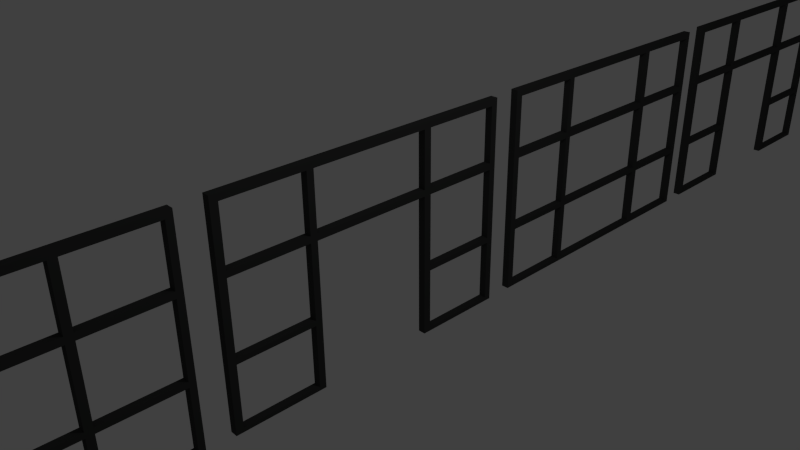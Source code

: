 # Source: glass_wall_h20_1.blend  (saved by Blender 2.76.0; exported with 4.5.12 LTS)
import bpy
from mathutils import Matrix  # noqa: F401  (used for matrix-valued properties, if any)

bpy.ops.wm.read_factory_settings(use_empty=True)
scene = bpy.context.scene
scene.name = 'Scene'

# ---- collections
col_collection_1 = bpy.data.collections.new('Collection 1'); scene.collection.children.link(col_collection_1)

# ---- materials (node trees are filled in below, after node groups)
mat_floor_lino_grey_dark = bpy.data.materials.new('floor_lino_grey_dark')
mat_floor_lino_grey_dark.alpha_threshold = 0.0
mat_floor_lino_grey_dark.use_transparent_shadow = False
mat_floor_lino_grey_dark.diffuse_color = (0.04861, 0.04955, 0.04885, 1.0)
mat_floor_lino_grey_dark.roughness = 0.5
mat_floor_lino_grey_dark.specular_intensity = 0.09116
mat_floor_lino_grey_dark.line_color = (0.0, 0.0, 0.0, 1.0)

# ---- material node trees

# ---- world
world_world = bpy.data.worlds.new('World'); scene.world = world_world
world_world.color = (0.05088, 0.05088, 0.05088)
world_world.use_sun_shadow = False
world_world.sun_shadow_jitter_overblur = 0.0
world_world.cycles.sampling_method = 'MANUAL'
world_world.cycles.sample_map_resolution = 256

# ---- cameras
cam_camera = bpy.data.cameras.new('Camera')
cam_camera.clip_end = 100.0
cam_camera.lens = 35.0
cam_camera.sensor_width = 32.0
cam_camera.sensor_height = 18.0
cam_camera.ortho_scale = 7.314
cam_camera.dof.focus_distance = 0.0
cam_camera.dof.aperture_fstop = 128.0

# ---- lights
light_lamp = bpy.data.lights.new('Lamp', 'POINT')
light_lamp.transmission_factor = 0.0
light_lamp.cutoff_distance = 30.0
light_lamp.energy = 100.0
light_lamp.shadow_buffer_clip_start = 1.001
light_lamp.shadow_soft_size = 0.1
light_lamp.shadow_maximum_resolution = 0.006
light_lamp.use_absolute_resolution = True
light_lamp.cycles.use_multiple_importance_sampling = False

# ---- meshes
me_cube_018 = bpy.data.meshes.new('Cube.018')
me_cube_018.from_pydata([(-0.05668, 7.77, -1.593), (0.05517, 7.77, -1.593), (0.05517, 7.658, -1.593), (-0.05668, 7.658, -1.593), (-0.05668, 7.77, -1.533), (0.05517, 7.77, -1.533), (0.05517, 7.658, -1.533), (-0.05668, 7.658, -1.533), (-0.05668, 7.77, -0.607), (-0.05668, 7.658, -0.607), (0.05517, 7.658, -0.607), (0.05517, 7.77, -0.607), (-0.05668, 7.77, -0.5272), (0.05517, 7.77, -0.5272), (0.05517, 7.658, -0.5272), (-0.05668, 7.658, -0.5272), (-0.05668, 7.77, 0.5489), (-0.05668, 7.658, 0.5489), (0.05517, 7.658, 0.5489), (0.05517, 7.77, 0.5489), (-0.05668, 7.77, 0.6433), (0.05517, 7.77, 0.6433), (0.05517, 7.658, 0.6433), (-0.05668, 7.658, 0.6433), (-0.05668, 7.658, 1.484), (-0.05668, 7.77, 1.484), (0.05517, 7.658, 1.484), (0.05517, 7.77, 1.484), (0.05517, 7.77, 1.584), (-0.05668, 7.77, 1.584), (0.05517, 7.658, 1.584), (-0.05668, 7.658, 1.584), (0.05517, 8.943, 1.484), (0.05517, 8.943, 1.584), (-0.05668, 8.943, 1.584), (-0.05668, 8.943, 1.484), (0.05517, 8.943, 0.5489), (0.05517, 8.943, 0.6434), (-0.05668, 8.943, 0.6434), (-0.05668, 8.943, 0.5489), (0.05517, 8.943, -0.607), (0.05517, 8.943, -0.5272), (-0.05668, 8.943, -0.5272), (-0.05668, 8.943, -0.607), (-0.05668, 8.943, -1.593), (-0.05668, 8.943, -1.533), (0.05517, 8.943, -1.593), (0.05517, 8.943, -1.533), (-0.05668, 9.044, -1.593), (0.05517, 9.044, -1.593), (-0.05668, 9.044, -1.533), (0.05517, 9.044, -1.533), (0.05517, 9.044, -0.607), (-0.05668, 9.044, -0.607), (-0.05668, 9.044, -0.5272), (0.05517, 9.044, -0.5272), (0.05517, 9.044, 0.5489), (-0.05668, 9.044, 0.5489), (-0.05668, 9.044, 0.6434), (0.05517, 9.044, 0.6434), (0.05517, 9.044, 1.484), (-0.05668, 9.044, 1.484), (-0.05668, 9.044, 1.584), (0.05517, 9.044, 1.584), (-0.05802, 6.02, -1.593), (0.05383, 6.02, -1.593), (0.05383, 5.916, -1.593), (-0.05802, 5.916, -1.593), (-0.05802, 6.02, -1.533), (0.05383, 6.02, -1.533), (0.05383, 5.916, -1.533), (-0.05802, 5.916, -1.533), (-0.05802, 6.02, -0.607), (-0.05803, 5.913, -0.607), (0.05383, 5.913, -0.607), (0.05383, 6.02, -0.607), (-0.05802, 6.02, -0.5272), (0.05383, 6.02, -0.5272), (0.05383, 5.913, -0.5272), (-0.05803, 5.913, -0.5272), (-0.05802, 6.02, 0.5489), (-0.05803, 5.913, 0.5489), (0.05383, 5.913, 0.5489), (0.05383, 6.02, 0.5489), (-0.05802, 6.02, 0.6433), (0.05383, 6.02, 0.6433), (0.05383, 5.913, 0.6433), (-0.05803, 5.913, 0.6433), (-0.05803, 5.913, 1.484), (-0.05802, 6.02, 1.484), (0.05383, 5.913, 1.484), (0.05383, 6.02, 1.484), (0.05383, 6.02, 1.584), (-0.05802, 6.02, 1.584), (0.05383, 5.913, 1.584), (-0.05803, 5.913, 1.584), (0.05383, 7.141, 1.484), (0.05383, 7.141, 1.584), (-0.05802, 7.141, 1.584), (-0.05802, 7.141, 1.484), (0.05383, 7.141, 0.5489), (0.05383, 7.141, 0.6434), (-0.05802, 7.141, 0.6434), (-0.05802, 7.141, 0.5489), (0.05383, 7.141, -0.607), (0.05383, 7.141, -0.5272), (-0.05802, 7.141, -0.5272), (-0.05802, 7.141, -0.607), (-0.05802, 7.141, -1.593), (-0.05802, 7.141, -1.533), (0.05383, 7.141, -1.593), (0.05383, 7.141, -1.533), (-0.05802, 7.237, -1.593), (0.05383, 7.237, -1.593), (-0.05802, 7.237, -1.533), (0.05383, 7.237, -1.533), (0.05383, 7.237, -0.607), (-0.05802, 7.237, -0.6074), (-0.05802, 7.237, -0.5268), (0.05383, 7.237, -0.5272), (0.05383, 7.237, 0.5489), (-0.05802, 7.237, 0.5489), (-0.05802, 7.237, 0.6434), (0.05383, 7.237, 0.6434), (0.05383, 7.237, 1.484), (-0.05802, 7.237, 1.484), (-0.05802, 7.237, 1.584), (0.05383, 7.237, 1.584), (0.05383, 4.006, 1.584), (-0.05802, 4.006, 1.584), (-0.05802, 4.006, 1.484), (0.05383, 4.006, 1.484), (0.05383, 4.006, 0.6434), (-0.05802, 4.006, 0.6434), (-0.05802, 4.006, 0.5489), (0.05383, 4.006, 0.5489), (0.05383, 4.006, -0.5272), (-0.05802, 4.006, -0.5272), (-0.05802, 4.006, -0.607), (0.05383, 4.006, -0.607), (0.05383, 4.006, -1.533), (-0.05802, 4.006, -1.533), (0.05383, 4.006, -1.593), (-0.05802, 4.006, -1.593), (0.05383, 3.91, -1.533), (0.05383, 3.91, -1.593), (-0.05802, 3.91, -1.533), (-0.05802, 3.91, -1.593), (-0.05802, 3.91, -0.607), (-0.05802, 3.91, -0.5272), (0.05383, 3.91, -0.5272), (0.05383, 3.91, -0.607), (-0.05802, 3.91, 0.5489), (-0.05802, 3.91, 0.6434), (0.05383, 3.91, 0.6434), (0.05383, 3.91, 0.5489), (-0.05802, 3.91, 1.484), (-0.05802, 3.91, 1.584), (0.05383, 3.91, 1.584), (0.05383, 3.91, 1.484), (-0.05803, 2.682, 1.584), (0.05383, 2.682, 1.584), (-0.05803, 2.789, 1.584), (0.05383, 2.789, 1.584), (0.05383, 2.789, 1.484), (0.05383, 2.682, 1.484), (-0.05803, 2.789, 1.484), (-0.05803, 2.682, 1.484), (-0.05803, 2.682, 0.6433), (0.05383, 2.682, 0.6433), (0.05383, 2.789, 0.6433), (-0.05803, 2.789, 0.6433), (0.05383, 2.789, 0.5489), (0.05383, 2.682, 0.5489), (-0.05803, 2.682, 0.5489), (-0.05803, 2.789, 0.5489), (-0.05803, 2.682, -0.5272), (0.05383, 2.682, -0.5272), (0.05383, 2.789, -0.5272), (-0.05803, 2.789, -0.5272), (0.05383, 2.789, -0.607), (0.05383, 2.682, -0.607), (-0.05803, 2.682, -0.607), (-0.05803, 2.789, -0.607), (-0.05803, 2.682, -1.533), (0.05383, 2.682, -1.533), (0.05383, 2.789, -1.533), (-0.05803, 2.789, -1.533), (-0.05803, 2.682, -1.593), (0.05383, 2.682, -1.593), (0.05383, 2.789, -1.593), (-0.05803, 2.789, -1.593), (-0.05554, -7.176, -1.593), (0.05631, -7.176, -1.593), (0.05631, -7.283, -1.593), (-0.05554, -7.283, -1.593), (-0.05554, -7.176, -1.533), (0.05631, -7.176, -1.533), (0.05631, -7.283, -1.533), (-0.05554, -7.283, -1.533), (-0.05554, -7.176, -0.607), (-0.05554, -7.283, -0.607), (0.05631, -7.283, -0.607), (0.05631, -7.176, -0.607), (-0.05554, -7.176, -0.5272), (0.05631, -7.176, -0.5272), (0.05631, -7.283, -0.5272), (-0.05554, -7.283, -0.5272), (-0.05554, -7.176, 0.5489), (-0.05554, -7.283, 0.5489), (0.05631, -7.283, 0.5489), (0.05631, -7.176, 0.5489), (-0.05554, -7.176, 0.6433), (0.05631, -7.176, 0.6433), (0.05631, -7.283, 0.6433), (-0.05554, -7.283, 0.6433), (-0.05554, -7.283, 1.484), (-0.05554, -7.176, 1.484), (0.05631, -7.283, 1.484), (0.05631, -7.176, 1.484), (0.05631, -7.176, 1.584), (-0.05554, -7.176, 1.584), (0.05631, -7.283, 1.584), (-0.05554, -7.283, 1.584), (0.05631, -6.056, 1.484), (0.05631, -6.056, 1.584), (-0.05554, -6.056, 1.584), (-0.05554, -6.056, 1.484), (0.05631, -6.056, 0.5489), (0.05631, -6.056, 0.6434), (-0.05554, -6.056, 0.6434), (-0.05554, -6.056, 0.5489), (0.05631, -6.056, -0.607), (0.05631, -6.056, -0.5272), (-0.05554, -6.056, -0.5272), (-0.05554, -6.056, -0.607), (-0.05554, -6.056, -1.593), (-0.05554, -6.056, -1.533), (0.05631, -6.056, -1.593), (0.05631, -6.056, -1.533), (-0.05554, -5.959, -1.593), (0.05631, -5.959, -1.593), (-0.05554, -5.959, -1.533), (0.05631, -5.959, -1.533), (0.05631, -5.959, -0.607), (-0.05554, -5.959, -0.607), (-0.05554, -5.959, -0.5272), (0.05631, -5.959, -0.5272), (0.05631, -5.959, 0.5489), (-0.05554, -5.959, 0.5489), (-0.05554, -5.959, 0.6434), (0.05631, -5.959, 0.6434), (0.05631, -5.959, 1.484), (-0.05554, -5.959, 1.484), (-0.05554, -5.959, 1.584), (0.05631, -5.959, 1.584), (0.05631, -2.728, 1.584), (-0.05554, -2.728, 1.584), (-0.05554, -2.728, 1.484), (0.05631, -2.728, 1.484), (0.05631, -2.728, 0.6434), (-0.05554, -2.728, 0.6434), (-0.05554, -2.728, 0.5489), (0.05631, -2.728, 0.5489), (0.05631, -2.728, -0.5268), (-0.05554, -2.728, -0.5272), (-0.05554, -2.728, -0.607), (0.05631, -2.728, -0.6074), (0.05631, -2.728, -1.533), (-0.05554, -2.728, -1.533), (0.05631, -2.728, -1.593), (-0.05554, -2.728, -1.593), (0.05631, -2.825, -1.533), (0.05631, -2.825, -1.593), (-0.05554, -2.825, -1.533), (-0.05554, -2.825, -1.593), (-0.05554, -2.825, -0.607), (-0.05554, -2.825, -0.5272), (0.05631, -2.825, -0.5272), (0.05631, -2.825, -0.607), (-0.05554, -2.825, 0.5489), (-0.05554, -2.825, 0.6434), (0.05631, -2.825, 0.6434), (0.05631, -2.825, 0.5489), (-0.05554, -2.825, 1.484), (-0.05554, -2.825, 1.584), (0.05631, -2.825, 1.584), (0.05631, -2.825, 1.484), (-0.05554, -4.052, 1.584), (0.05631, -4.052, 1.584), (-0.05554, -3.945, 1.584), (0.05631, -3.945, 1.584), (0.05631, -3.945, 1.484), (0.05631, -4.052, 1.484), (-0.05554, -3.945, 1.484), (-0.05554, -4.052, 1.484), (-0.05554, -4.052, 0.6433), (0.05631, -4.052, 0.6433), (0.05631, -3.945, 0.6433), (-0.05554, -3.945, 0.6433), (0.05631, -3.945, 0.5489), (0.05631, -4.052, 0.5489), (-0.05554, -4.052, 0.5489), (-0.05554, -3.945, 0.5489), (-0.05554, -4.052, -0.5272), (0.05631, -4.052, -0.5272), (0.05631, -3.945, -0.5272), (-0.05554, -3.945, -0.5272), (0.05631, -3.945, -0.607), (0.05631, -4.052, -0.607), (-0.05554, -4.052, -0.607), (-0.05554, -3.945, -0.607), (-0.05554, -4.049, -1.533), (0.05631, -4.049, -1.533), (0.05631, -3.945, -1.533), (-0.05554, -3.945, -1.533), (-0.05554, -4.049, -1.593), (0.05631, -4.049, -1.593), (0.05631, -3.945, -1.593), (-0.05554, -3.945, -1.593), (0.05915, -10.79, 1.584), (-0.05271, -10.79, 1.584), (-0.05271, -10.79, 1.484), (0.05915, -10.79, 1.484), (0.05915, -10.79, 0.6434), (-0.05271, -10.79, 0.6434), (-0.05271, -10.79, 0.5489), (0.05915, -10.79, 0.5489), (0.05915, -10.79, -0.5272), (-0.05271, -10.79, -0.5272), (-0.05271, -10.79, -0.607), (0.05915, -10.79, -0.607), (0.05915, -10.79, -1.533), (-0.05271, -10.79, -1.533), (0.05915, -10.79, -1.593), (-0.05271, -10.79, -1.593), (0.05915, -10.88, -1.533), (0.05915, -10.88, -1.593), (-0.05271, -10.88, -1.533), (-0.05271, -10.88, -1.593), (-0.05271, -10.88, -0.607), (-0.05271, -10.88, -0.5272), (0.05915, -10.88, -0.5272), (0.05915, -10.88, -0.607), (-0.05271, -10.88, 0.5489), (-0.05271, -10.88, 0.6434), (0.05915, -10.88, 0.6434), (0.05915, -10.88, 0.5489), (-0.05271, -10.88, 1.484), (-0.05271, -10.88, 1.584), (0.05915, -10.88, 1.584), (0.05915, -10.88, 1.484), (-0.05271, -12.02, 1.584), (0.05915, -12.02, 1.584), (-0.05271, -11.92, 1.584), (0.05915, -11.92, 1.584), (0.05915, -11.92, 1.484), (0.05915, -12.02, 1.484), (-0.05271, -11.92, 1.484), (-0.05271, -12.02, 1.484), (-0.05271, -12.02, 0.6433), (0.05915, -12.02, 0.6433), (0.05915, -11.92, 0.6433), (-0.05271, -11.92, 0.6433), (0.05915, -11.92, 0.5489), (0.05915, -12.02, 0.5489), (-0.05271, -12.02, 0.5489), (-0.05271, -11.92, 0.5489), (-0.05271, -12.02, -0.5272), (0.05915, -12.02, -0.5272), (0.05915, -11.92, -0.5272), (-0.05271, -11.92, -0.5272), (0.05915, -11.92, -0.607), (0.05915, -12.02, -0.607), (-0.05271, -12.02, -0.607), (-0.05271, -11.92, -0.607), (-0.05271, -12.02, -1.533), (0.05915, -12.02, -1.533), (0.05915, -11.92, -1.533), (-0.05271, -11.92, -1.533), (-0.05271, -12.02, -1.593), (0.05915, -12.02, -1.593), (0.05915, -11.92, -1.593), (-0.05271, -11.92, -1.593), (0.05517, 12.22, 1.584), (-0.05668, 12.22, 1.584), (-0.05668, 12.22, 1.484), (0.05517, 12.22, 1.484), (0.05517, 12.22, 0.6434), (-0.05668, 12.22, 0.6434), (-0.05668, 12.22, 0.5489), (0.05517, 12.22, 0.5489), (0.05517, 12.22, -0.5268), (-0.05668, 12.22, -0.5268), (-0.05668, 12.22, -0.6074), (0.05517, 12.22, -0.6074), (0.05517, 12.22, -1.533), (-0.05668, 12.22, -1.533), (0.05517, 12.22, -1.593), (-0.05668, 12.22, -1.593), (0.05517, 12.12, -1.533), (0.05517, 12.12, -1.593), (-0.05668, 12.12, -1.533), (-0.05668, 12.12, -1.593), (-0.05668, 12.12, -0.607), (-0.05668, 12.12, -0.5272), (0.05517, 12.12, -0.5272), (0.05517, 12.12, -0.607), (-0.05668, 12.12, 0.5489), (-0.05668, 12.12, 0.6434), (0.05517, 12.12, 0.6434), (0.05517, 12.12, 0.5489), (-0.05668, 12.12, 1.484), (-0.05668, 12.12, 1.584), (0.05517, 12.12, 1.584), (0.05517, 12.12, 1.484), (-0.05668, 10.83, 1.584), (0.05517, 10.83, 1.584), (-0.05668, 10.95, 1.584), (0.05517, 10.95, 1.584), (0.05517, 10.95, 1.484), (0.05517, 10.83, 1.484), (-0.05668, 10.95, 1.484), (-0.05668, 10.83, 1.484), (-0.05668, 10.83, 0.6433), (0.05517, 10.83, 0.6433), (0.05517, 10.95, 0.6433), (-0.05668, 10.95, 0.6433), (0.05517, 10.95, 0.5489), (0.05517, 10.83, 0.5489), (-0.05668, 10.83, 0.5489), (-0.05668, 10.95, 0.5489), (-0.05668, 10.83, -0.5272), (0.05517, 10.83, -0.5272), (0.05517, 10.95, -0.5272), (-0.05668, 10.95, -0.5272), (0.05517, 10.95, -0.607), (0.05517, 10.83, -0.607), (-0.05668, 10.83, -0.607), (-0.05668, 10.95, -0.607), (-0.05668, 10.83, -1.533), (0.05517, 10.83, -1.533), (0.05517, 10.95, -1.533), (-0.05668, 10.95, -1.533), (-0.05668, 10.83, -1.593), (0.05517, 10.83, -1.593), (0.05517, 10.95, -1.593), (-0.05668, 10.95, -1.593), (-0.05668, 0.9796, -1.593), (0.05517, 0.9796, -1.593), (0.05517, 0.8678, -1.593), (-0.05668, 0.8678, -1.593), (-0.05668, 0.9796, -1.533), (0.05517, 0.9796, -1.533), (0.05517, 0.8678, -1.533), (-0.05668, 0.8678, -1.533), (-0.05668, 0.9796, -0.607), (-0.05668, 0.8678, -0.607), (0.05517, 0.8678, -0.607), (0.05517, 0.9796, -0.607), (-0.05668, 0.9796, -0.5272), (0.05517, 0.9796, -0.5272), (0.05517, 0.8678, -0.5272), (-0.05668, 0.8678, -0.5272), (-0.05668, 0.9796, 0.5489), (-0.05668, 0.8678, 0.5489), (0.05517, 0.8678, 0.5489), (0.05517, 0.9796, 0.5489), (-0.05668, 0.9796, 0.6433), (0.05517, 0.9796, 0.6433), (0.05517, 0.8678, 0.6433), (-0.05668, 0.8678, 0.6433), (-0.05668, 0.8678, 1.484), (-0.05668, 0.9796, 1.484), (0.05517, 0.8678, 1.484), (0.05517, 0.9796, 1.484), (0.05517, 0.9796, 1.584), (-0.05668, 0.9796, 1.584), (0.05517, 0.8678, 1.584), (-0.05668, 0.8678, 1.584), (0.05517, 2.153, 1.484), (0.05517, 2.153, 1.584), (-0.05668, 2.153, 1.584), (-0.05668, 2.153, 1.484), (0.05517, 2.153, 0.5489), (0.05517, 2.153, 0.6434), (-0.05668, 2.153, 0.6434), (-0.05668, 2.153, 0.5489), (0.05517, 2.153, -0.607), (0.05517, 2.153, -0.5272), (-0.05668, 2.153, -0.5272), (-0.05668, 2.153, -0.607), (-0.05668, 2.153, -1.593), (-0.05668, 2.153, -1.533), (0.05517, 2.153, -1.593), (0.05517, 2.153, -1.533), (-0.05668, 2.254, -1.593), (0.05517, 2.254, -1.593), (-0.05668, 2.254, -1.533), (0.05517, 2.254, -1.533), (0.05517, 2.254, -0.607), (-0.05668, 2.254, -0.607), (-0.05668, 2.254, -0.5272), (0.05517, 2.254, -0.5272), (0.05517, 2.254, 0.5489), (-0.05668, 2.254, 0.5489), (-0.05668, 2.254, 0.6434), (0.05517, 2.254, 0.6434), (0.05517, 2.254, 1.484), (-0.05668, 2.254, 1.484), (-0.05668, 2.254, 1.584), (0.05517, 2.254, 1.584), (0.05517, -0.9222, 1.584), (-0.05668, -0.9222, 1.584), (-0.05668, -0.9222, 1.484), (0.05517, -0.9222, 1.484), (0.05517, -0.9222, 0.6434), (-0.05668, -0.9222, 0.6434), (-0.05668, -0.9222, 0.5489), (0.05517, -0.9222, 0.5489), (0.05517, -0.9222, -0.5272), (-0.05668, -0.9222, -0.5272), (-0.05668, -0.9222, -0.607), (0.05517, -0.9222, -0.607), (0.05517, -0.9222, -1.533), (-0.05668, -0.9222, -1.533), (0.05517, -0.9222, -1.593), (-0.05668, -0.9222, -1.593), (0.05517, -1.024, -1.533), (0.05517, -1.024, -1.593), (-0.05668, -1.024, -1.533), (-0.05668, -1.024, -1.593), (-0.05668, -1.024, -0.607), (-0.05668, -1.024, -0.5272), (0.05517, -1.024, -0.5272), (0.05517, -1.024, -0.607), (-0.05668, -1.024, 0.5489), (-0.05668, -1.024, 0.6434), (0.05517, -1.024, 0.6434), (0.05517, -1.024, 0.5489), (-0.05668, -1.024, 1.484), (-0.05668, -1.024, 1.584), (0.05517, -1.024, 1.584), (0.05517, -1.024, 1.484), (-0.05668, -2.309, 1.584), (0.05517, -2.309, 1.584), (-0.05668, -2.197, 1.584), (0.05517, -2.197, 1.584), (0.05517, -2.197, 1.484), (0.05517, -2.309, 1.484), (-0.05668, -2.197, 1.484), (-0.05668, -2.309, 1.484), (-0.05668, -2.309, 0.6433), (0.05517, -2.309, 0.6433), (0.05517, -2.197, 0.6433), (-0.05668, -2.197, 0.6433), (0.05517, -2.197, 0.5489), (0.05517, -2.309, 0.5489), (-0.05668, -2.309, 0.5489), (-0.05668, -2.197, 0.5489), (-0.05668, -2.309, -0.5272), (0.05517, -2.309, -0.5272), (0.05517, -2.197, -0.5272), (-0.05668, -2.197, -0.5272), (0.05517, -2.197, -0.607), (0.05517, -2.309, -0.607), (-0.05668, -2.309, -0.607), (-0.05668, -2.197, -0.607), (-0.05668, -2.309, -1.533), (0.05517, -2.309, -1.533), (0.05517, -2.197, -1.533), (-0.05668, -2.197, -1.533), (-0.05668, -2.309, -1.593), (0.05517, -2.309, -1.593), (0.05517, -2.197, -1.593), (-0.05668, -2.197, -1.593), (-0.05271, -8.891, -1.593), (0.05915, -8.891, -1.593), (0.05915, -8.995, -1.593), (-0.05271, -8.995, -1.593), (-0.05271, -8.891, -1.533), (0.05915, -8.891, -1.533), (0.05915, -8.995, -1.533), (-0.05271, -8.995, -1.533), (-0.05271, -8.891, -0.607), (-0.05271, -8.995, -0.607), (0.05915, -8.995, -0.607), (0.05915, -8.891, -0.607), (-0.05271, -8.891, -0.5272), (0.05915, -8.891, -0.5272), (0.05915, -8.995, -0.5272), (-0.05271, -8.995, -0.5272), (-0.05271, -8.891, 0.5489), (-0.05271, -8.995, 0.5489), (0.05915, -8.995, 0.5489), (0.05915, -8.891, 0.5489), (-0.05271, -8.891, 0.6433), (0.05915, -8.891, 0.6433), (0.05915, -8.995, 0.6433), (-0.05271, -8.995, 0.6433), (-0.05271, -8.995, 1.484), (-0.05271, -8.891, 1.484), (0.05915, -8.995, 1.484), (0.05915, -8.891, 1.484), (0.05915, -8.891, 1.584), (-0.05271, -8.891, 1.584), (0.05915, -8.995, 1.584), (-0.05271, -8.995, 1.584), (0.05915, -7.803, 1.484), (0.05915, -7.803, 1.584), (-0.05271, -7.803, 1.584), (-0.05271, -7.803, 1.484), (0.05915, -7.803, 0.5489), (0.05915, -7.803, 0.6434), (-0.05271, -7.803, 0.6434), (-0.05271, -7.803, 0.5489), (0.05915, -7.803, -0.607), (0.05915, -7.803, -0.5272), (-0.05271, -7.803, -0.5272), (-0.05271, -7.803, -0.607), (-0.05271, -7.803, -1.593), (-0.05271, -7.803, -1.533), (0.05915, -7.803, -1.593), (0.05915, -7.803, -1.533), (-0.05271, -7.709, -1.593), (0.05915, -7.709, -1.593), (-0.05271, -7.709, -1.533), (0.05915, -7.709, -1.533), (0.05915, -7.709, -0.6074), (-0.05271, -7.709, -0.607), (-0.05271, -7.709, -0.5272), (0.05915, -7.709, -0.5268), (0.05915, -7.709, 0.5489), (-0.05271, -7.709, 0.5489), (-0.05271, -7.709, 0.6434), (0.05915, -7.709, 0.6434), (0.05915, -7.709, 1.484), (-0.05271, -7.709, 1.484), (-0.05271, -7.709, 1.584), (0.05915, -7.709, 1.584)], [], [(0, 1, 2, 3), (1, 5, 6, 2), (2, 6, 7, 3), (4, 0, 3, 7), (4, 7, 9, 8), (7, 6, 10, 9), (6, 5, 11, 10), (5, 4, 8, 11), (10, 11, 13, 14), (9, 10, 14, 15), (8, 9, 15, 12), (12, 15, 17, 16), (15, 14, 18, 17), (14, 13, 19, 18), (13, 12, 16, 19), (18, 19, 21, 22), (17, 18, 22, 23), (16, 17, 23, 20), (20, 23, 24, 25), (23, 22, 26, 24), (22, 21, 27, 26), (21, 20, 25, 27), (26, 27, 28, 30), (24, 26, 30, 31), (25, 24, 31, 29), (29, 31, 30, 28), (28, 27, 32, 33), (29, 28, 33, 34), (25, 29, 34, 35), (27, 25, 35, 32), (21, 19, 36, 37), (20, 21, 37, 38), (16, 20, 38, 39), (19, 16, 39, 36), (13, 11, 40, 41), (12, 13, 41, 42), (8, 12, 42, 43), (11, 8, 43, 40), (0, 4, 45, 44), (5, 1, 46, 47), (4, 5, 47, 45), (1, 0, 44, 46), (46, 44, 48, 49), (47, 46, 49, 51), (44, 45, 50, 48), (43, 42, 54, 53), (41, 40, 52, 55), (39, 38, 58, 57), (37, 36, 56, 59), (35, 34, 62, 61), (34, 33, 63, 62), (33, 32, 60, 63), (48, 50, 51, 49), (52, 53, 54, 55), (60, 32, 37, 59), (61, 60, 59, 58), (35, 61, 58, 38), (32, 35, 38, 37), (56, 36, 41, 55), (57, 56, 55, 54), (39, 57, 54, 42), (36, 39, 42, 41), (52, 40, 47, 51), (53, 52, 51, 50), (43, 53, 50, 45), (40, 43, 45, 47), (64, 65, 66, 67), (65, 69, 70, 66), (68, 64, 67, 71), (68, 71, 73, 72), (71, 70, 74, 73), (70, 69, 75, 74), (69, 68, 72, 75), (74, 75, 77, 78), (72, 73, 79, 76), (76, 79, 81, 80), (79, 78, 82, 81), (78, 77, 83, 82), (77, 76, 80, 83), (82, 83, 85, 86), (80, 81, 87, 84), (84, 87, 88, 89), (87, 86, 90, 88), (86, 85, 91, 90), (85, 84, 89, 91), (90, 91, 92, 94), (89, 88, 95, 93), (93, 95, 94, 92), (92, 91, 96, 97), (93, 92, 97, 98), (89, 93, 98, 99), (91, 89, 99, 96), (85, 83, 100, 101), (84, 85, 101, 102), (80, 84, 102, 103), (83, 80, 103, 100), (77, 75, 104, 105), (76, 77, 105, 106), (72, 76, 106, 107), (75, 72, 107, 104), (64, 68, 109, 108), (69, 65, 110, 111), (68, 69, 111, 109), (65, 64, 108, 110), (110, 108, 112, 113), (111, 110, 113, 115), (108, 109, 114, 112), (107, 106, 118, 117), (105, 104, 116, 119), (103, 102, 122, 121), (101, 100, 120, 123), (99, 98, 126, 125), (98, 97, 127, 126), (97, 96, 124, 127), (112, 114, 115, 113), (116, 117, 118, 119), (120, 121, 122, 123), (124, 125, 126, 127), (124, 96, 101, 123), (125, 124, 123, 122), (99, 125, 122, 102), (96, 99, 102, 101), (120, 100, 105, 119), (121, 120, 119, 118), (103, 121, 118, 106), (100, 103, 106, 105), (116, 104, 111, 115), (117, 116, 115, 114), (107, 117, 114, 109), (104, 107, 109, 111), (151, 148, 146, 144), (148, 138, 141, 146), (138, 139, 140, 141), (139, 151, 144, 140), (155, 152, 149, 150), (152, 134, 137, 149), (134, 135, 136, 137), (135, 155, 150, 136), (159, 156, 153, 154), (156, 130, 133, 153), (130, 131, 132, 133), (131, 159, 154, 132), (158, 159, 131, 128), (157, 158, 128, 129), (156, 157, 129, 130), (154, 155, 135, 132), (152, 153, 133, 134), (150, 151, 139, 136), (148, 149, 137, 138), (147, 146, 141, 143), (144, 145, 142, 140), (145, 147, 143, 142), (190, 191, 147, 145), (187, 186, 144, 146), (186, 190, 145, 144), (191, 187, 146, 147), (180, 183, 148, 151), (183, 179, 149, 148), (179, 178, 150, 149), (178, 180, 151, 150), (172, 175, 152, 155), (175, 171, 153, 152), (171, 170, 154, 153), (170, 172, 155, 154), (164, 166, 156, 159), (166, 162, 157, 156), (162, 163, 158, 157), (163, 164, 159, 158), (162, 160, 161, 163), (166, 167, 160, 162), (167, 165, 161, 160), (165, 164, 163, 161), (170, 171, 166, 164), (169, 170, 164, 165), (168, 169, 165, 167), (171, 168, 167, 166), (175, 174, 168, 171), (174, 173, 169, 168), (173, 172, 170, 169), (178, 179, 175, 172), (177, 178, 172, 173), (176, 177, 173, 174), (179, 176, 174, 175), (183, 182, 176, 179), (182, 181, 177, 176), (181, 180, 178, 177), (186, 187, 183, 180), (185, 186, 180, 181), (184, 185, 181, 182), (187, 184, 182, 183), (187, 191, 188, 184), (189, 185, 184, 188), (190, 186, 185, 189), (191, 190, 189, 188), (131, 130, 88, 90), (130, 129, 95, 88), (129, 128, 94, 95), (128, 131, 90, 94), (135, 134, 81, 82), (134, 133, 87, 81), (133, 132, 86, 87), (132, 135, 82, 86), (139, 138, 73, 74), (138, 137, 79, 73), (137, 136, 78, 79), (136, 139, 74, 78), (142, 143, 67, 66), (141, 140, 70, 71), (140, 142, 66, 70), (143, 141, 71, 67), (240, 242, 312, 316), (243, 241, 317, 313), (242, 243, 313, 312), (241, 240, 316, 317), (247, 244, 309, 305), (246, 247, 305, 304), (245, 246, 304, 310), (244, 245, 310, 309), (251, 248, 301, 297), (250, 251, 297, 296), (249, 250, 296, 302), (248, 249, 302, 301), (255, 252, 293, 289), (254, 255, 289, 288), (253, 254, 288, 295), (252, 253, 295, 293), (192, 193, 194, 195), (193, 197, 198, 194), (194, 198, 199, 195), (196, 192, 195, 199), (196, 199, 201, 200), (199, 198, 202, 201), (198, 197, 203, 202), (197, 196, 200, 203), (202, 203, 205, 206), (201, 202, 206, 207), (200, 201, 207, 204), (204, 207, 209, 208), (207, 206, 210, 209), (206, 205, 211, 210), (205, 204, 208, 211), (210, 211, 213, 214), (209, 210, 214, 215), (208, 209, 215, 212), (212, 215, 216, 217), (215, 214, 218, 216), (214, 213, 219, 218), (213, 212, 217, 219), (218, 219, 220, 222), (216, 218, 222, 223), (217, 216, 223, 221), (221, 223, 222, 220), (220, 219, 224, 225), (221, 220, 225, 226), (217, 221, 226, 227), (219, 217, 227, 224), (213, 211, 228, 229), (212, 213, 229, 230), (208, 212, 230, 231), (211, 208, 231, 228), (205, 203, 232, 233), (204, 205, 233, 234), (200, 204, 234, 235), (203, 200, 235, 232), (192, 196, 237, 236), (197, 193, 238, 239), (196, 197, 239, 237), (193, 192, 236, 238), (238, 236, 240, 241), (239, 238, 241, 243), (236, 237, 242, 240), (235, 234, 246, 245), (233, 232, 244, 247), (231, 230, 250, 249), (229, 228, 248, 251), (227, 226, 254, 253), (226, 225, 255, 254), (225, 224, 252, 255), (252, 224, 229, 251), (253, 252, 251, 250), (227, 253, 250, 230), (224, 227, 230, 229), (248, 228, 233, 247), (249, 248, 247, 246), (231, 249, 246, 234), (228, 231, 234, 233), (244, 232, 239, 243), (245, 244, 243, 242), (235, 245, 242, 237), (232, 235, 237, 239), (279, 276, 274, 272), (276, 266, 269, 274), (266, 267, 268, 269), (267, 279, 272, 268), (283, 280, 277, 278), (280, 262, 265, 277), (262, 263, 264, 265), (263, 283, 278, 264), (287, 284, 281, 282), (284, 258, 261, 281), (258, 259, 260, 261), (259, 287, 282, 260), (259, 258, 257, 256), (263, 262, 261, 260), (267, 266, 265, 264), (271, 269, 268, 270), (286, 287, 259, 256), (285, 286, 256, 257), (284, 285, 257, 258), (282, 283, 263, 260), (280, 281, 261, 262), (278, 279, 267, 264), (276, 277, 265, 266), (275, 274, 269, 271), (272, 273, 270, 268), (273, 275, 271, 270), (318, 319, 275, 273), (315, 314, 272, 274), (314, 318, 273, 272), (319, 315, 274, 275), (308, 311, 276, 279), (311, 307, 277, 276), (307, 306, 278, 277), (306, 308, 279, 278), (300, 303, 280, 283), (303, 299, 281, 280), (299, 298, 282, 281), (298, 300, 283, 282), (292, 294, 284, 287), (294, 290, 285, 284), (290, 291, 286, 285), (291, 292, 287, 286), (290, 288, 289, 291), (294, 295, 288, 290), (293, 292, 291, 289), (298, 299, 294, 292), (297, 298, 292, 293), (296, 297, 293, 295), (299, 296, 295, 294), (303, 302, 296, 299), (301, 300, 298, 297), (306, 307, 303, 300), (305, 306, 300, 301), (304, 305, 301, 302), (307, 304, 302, 303), (311, 310, 304, 307), (309, 308, 306, 305), (314, 315, 311, 308), (313, 314, 308, 309), (312, 313, 309, 310), (315, 312, 310, 311), (315, 319, 316, 312), (318, 314, 313, 317), (319, 318, 317, 316), (343, 340, 338, 336), (340, 330, 333, 338), (330, 331, 332, 333), (331, 343, 336, 332), (347, 344, 341, 342), (344, 326, 329, 341), (326, 327, 328, 329), (327, 347, 342, 328), (351, 348, 345, 346), (348, 322, 325, 345), (322, 323, 324, 325), (323, 351, 346, 324), (331, 330, 329, 328), (335, 333, 332, 334), (350, 351, 323, 320), (349, 350, 320, 321), (348, 349, 321, 322), (346, 347, 327, 324), (344, 345, 325, 326), (342, 343, 331, 328), (340, 341, 329, 330), (339, 338, 333, 335), (336, 337, 334, 332), (337, 339, 335, 334), (382, 383, 339, 337), (379, 378, 336, 338), (378, 382, 337, 336), (383, 379, 338, 339), (372, 375, 340, 343), (375, 371, 341, 340), (371, 370, 342, 341), (370, 372, 343, 342), (364, 367, 344, 347), (367, 363, 345, 344), (363, 362, 346, 345), (362, 364, 347, 346), (356, 358, 348, 351), (358, 354, 349, 348), (354, 355, 350, 349), (355, 356, 351, 350), (354, 352, 353, 355), (358, 359, 352, 354), (359, 357, 353, 352), (357, 356, 355, 353), (362, 363, 358, 356), (361, 362, 356, 357), (360, 361, 357, 359), (363, 360, 359, 358), (367, 366, 360, 363), (366, 365, 361, 360), (365, 364, 362, 361), (370, 371, 367, 364), (369, 370, 364, 365), (368, 369, 365, 366), (371, 368, 366, 367), (375, 374, 368, 371), (374, 373, 369, 368), (373, 372, 370, 369), (378, 379, 375, 372), (377, 378, 372, 373), (376, 377, 373, 374), (379, 376, 374, 375), (379, 383, 380, 376), (381, 377, 376, 380), (382, 378, 377, 381), (383, 382, 381, 380), (407, 404, 402, 400), (404, 394, 397, 402), (394, 395, 396, 397), (395, 407, 400, 396), (411, 408, 405, 406), (408, 390, 393, 405), (390, 391, 392, 393), (391, 411, 406, 392), (415, 412, 409, 410), (412, 386, 389, 409), (386, 387, 388, 389), (387, 415, 410, 388), (387, 386, 385, 384), (391, 390, 389, 388), (395, 394, 393, 392), (399, 397, 396, 398), (414, 415, 387, 384), (413, 414, 384, 385), (412, 413, 385, 386), (410, 411, 391, 388), (408, 409, 389, 390), (406, 407, 395, 392), (404, 405, 393, 394), (403, 402, 397, 399), (400, 401, 398, 396), (401, 403, 399, 398), (446, 447, 403, 401), (443, 442, 400, 402), (442, 446, 401, 400), (447, 443, 402, 403), (436, 439, 404, 407), (439, 435, 405, 404), (435, 434, 406, 405), (434, 436, 407, 406), (428, 431, 408, 411), (431, 427, 409, 408), (427, 426, 410, 409), (426, 428, 411, 410), (420, 422, 412, 415), (422, 418, 413, 412), (418, 419, 414, 413), (419, 420, 415, 414), (418, 416, 417, 419), (422, 423, 416, 418), (421, 420, 419, 417), (426, 427, 422, 420), (425, 426, 420, 421), (424, 425, 421, 423), (427, 424, 423, 422), (431, 430, 424, 427), (429, 428, 426, 425), (434, 435, 431, 428), (433, 434, 428, 429), (432, 433, 429, 430), (435, 432, 430, 431), (439, 438, 432, 435), (438, 437, 433, 432), (437, 436, 434, 433), (442, 443, 439, 436), (441, 442, 436, 437), (440, 441, 437, 438), (443, 440, 438, 439), (443, 447, 444, 440), (445, 441, 440, 444), (446, 442, 441, 445), (447, 446, 445, 444), (63, 60, 421, 417), (62, 63, 417, 416), (61, 62, 416, 423), (60, 61, 423, 421), (59, 56, 429, 425), (58, 59, 425, 424), (57, 58, 424, 430), (56, 57, 430, 429), (519, 518, 465, 466), (518, 517, 471, 465), (517, 516, 470, 471), (516, 519, 466, 470), (515, 514, 472, 474), (514, 513, 479, 472), (513, 512, 478, 479), (512, 515, 474, 478), (448, 449, 450, 451), (449, 453, 454, 450), (450, 454, 455, 451), (452, 448, 451, 455), (452, 455, 457, 456), (455, 454, 458, 457), (454, 453, 459, 458), (453, 452, 456, 459), (458, 459, 461, 462), (457, 458, 462, 463), (456, 457, 463, 460), (460, 463, 465, 464), (463, 462, 466, 465), (462, 461, 467, 466), (461, 460, 464, 467), (466, 467, 469, 470), (464, 465, 471, 468), (468, 471, 472, 473), (471, 470, 474, 472), (470, 469, 475, 474), (469, 468, 473, 475), (474, 475, 476, 478), (473, 472, 479, 477), (477, 479, 478, 476), (476, 475, 480, 481), (477, 476, 481, 482), (473, 477, 482, 483), (475, 473, 483, 480), (469, 467, 484, 485), (468, 469, 485, 486), (464, 468, 486, 487), (467, 464, 487, 484), (461, 459, 488, 489), (460, 461, 489, 490), (456, 460, 490, 491), (459, 456, 491, 488), (448, 452, 493, 492), (453, 449, 494, 495), (452, 453, 495, 493), (449, 448, 492, 494), (494, 492, 496, 497), (495, 494, 497, 499), (492, 493, 498, 496), (491, 490, 502, 501), (489, 488, 500, 503), (487, 486, 506, 505), (485, 484, 504, 507), (483, 482, 510, 509), (482, 481, 511, 510), (481, 480, 508, 511), (496, 498, 499, 497), (500, 501, 502, 503), (504, 505, 506, 507), (508, 509, 510, 511), (508, 480, 485, 507), (509, 508, 507, 506), (483, 509, 506, 486), (480, 483, 486, 485), (504, 484, 489, 503), (505, 504, 503, 502), (487, 505, 502, 490), (484, 487, 490, 489), (500, 488, 495, 499), (501, 500, 499, 498), (491, 501, 498, 493), (488, 491, 493, 495), (535, 532, 530, 528), (532, 522, 525, 530), (522, 523, 524, 525), (523, 535, 528, 524), (539, 536, 533, 534), (536, 518, 521, 533), (518, 519, 520, 521), (519, 539, 534, 520), (543, 540, 537, 538), (540, 514, 517, 537), (514, 515, 516, 517), (515, 543, 538, 516), (523, 522, 521, 520), (527, 525, 524, 526), (542, 543, 515, 512), (541, 542, 512, 513), (540, 541, 513, 514), (538, 539, 519, 516), (536, 537, 517, 518), (534, 535, 523, 520), (532, 533, 521, 522), (531, 530, 525, 527), (528, 529, 526, 524), (529, 531, 527, 526), (574, 575, 531, 529), (571, 570, 528, 530), (570, 574, 529, 528), (575, 571, 530, 531), (564, 567, 532, 535), (567, 563, 533, 532), (563, 562, 534, 533), (562, 564, 535, 534), (556, 559, 536, 539), (559, 555, 537, 536), (555, 554, 538, 537), (554, 556, 539, 538), (548, 550, 540, 543), (550, 546, 541, 540), (546, 547, 542, 541), (547, 548, 543, 542), (546, 544, 545, 547), (550, 551, 544, 546), (551, 549, 545, 544), (549, 548, 547, 545), (554, 555, 550, 548), (553, 554, 548, 549), (552, 553, 549, 551), (555, 552, 551, 550), (559, 558, 552, 555), (558, 557, 553, 552), (557, 556, 554, 553), (562, 563, 559, 556), (561, 562, 556, 557), (560, 561, 557, 558), (563, 560, 558, 559), (567, 566, 560, 563), (566, 565, 561, 560), (565, 564, 562, 561), (570, 571, 567, 564), (569, 570, 564, 565), (568, 569, 565, 566), (571, 568, 566, 567), (571, 575, 572, 568), (573, 569, 568, 572), (574, 570, 569, 573), (575, 574, 573, 572), (576, 577, 578, 579), (577, 581, 582, 578), (578, 582, 583, 579), (580, 576, 579, 583), (580, 583, 585, 584), (583, 582, 586, 585), (582, 581, 587, 586), (581, 580, 584, 587), (586, 587, 589, 590), (585, 586, 590, 591), (584, 585, 591, 588), (588, 591, 593, 592), (591, 590, 594, 593), (590, 589, 595, 594), (589, 588, 592, 595), (594, 595, 597, 598), (592, 593, 599, 596), (596, 599, 600, 601), (599, 598, 602, 600), (598, 597, 603, 602), (597, 596, 601, 603), (602, 603, 604, 606), (601, 600, 607, 605), (605, 607, 606, 604), (604, 603, 608, 609), (605, 604, 609, 610), (601, 605, 610, 611), (603, 601, 611, 608), (597, 595, 612, 613), (596, 597, 613, 614), (592, 596, 614, 615), (595, 592, 615, 612), (589, 587, 616, 617), (588, 589, 617, 618), (584, 588, 618, 619), (587, 584, 619, 616), (576, 580, 621, 620), (581, 577, 622, 623), (580, 581, 623, 621), (577, 576, 620, 622), (622, 620, 624, 625), (623, 622, 625, 627), (620, 621, 626, 624), (619, 618, 630, 629), (617, 616, 628, 631), (615, 614, 634, 633), (613, 612, 632, 635), (611, 610, 638, 637), (610, 609, 639, 638), (609, 608, 636, 639), (624, 626, 627, 625), (628, 629, 630, 631), (632, 633, 634, 635), (636, 637, 638, 639), (636, 608, 613, 635), (637, 636, 635, 634), (611, 637, 634, 614), (608, 611, 614, 613), (632, 612, 617, 631), (633, 632, 631, 630), (615, 633, 630, 618), (612, 615, 618, 617), (628, 616, 623, 627), (629, 628, 627, 626), (619, 629, 626, 621), (616, 619, 621, 623), (327, 326, 593, 594), (326, 325, 599, 593), (325, 324, 598, 599), (324, 327, 594, 598), (323, 322, 600, 602), (322, 321, 607, 600), (321, 320, 606, 607), (320, 323, 602, 606)])
me_cube_018.materials.append(mat_floor_lino_grey_dark)
me_cube_018.use_remesh_preserve_volume = False
me_cube_018.use_remesh_preserve_attributes = False
me_cube_018.use_mirror_vertex_groups = False
me_cube_018.update()

# ---- objects
ob_lamp = bpy.data.objects.new('Lamp', light_lamp)
ob_camera = bpy.data.objects.new('Camera', cam_camera)
ob_glass_wall_h20_1 = bpy.data.objects.new('glass_wall_h20_1', me_cube_018)

# ---- transforms, parenting, visibility, modifiers, constraints
ob_lamp.location = (4.076, 1.005, 5.904)
ob_lamp.rotation_euler = (0.6503, 0.05522, 1.866)
ob_lamp.lock_rotations_4d = False
ob_lamp.empty_display_type = 'ARROWS'
ob_lamp.color = (0.0, 0.0, 0.0, 0.0)
ob_lamp.lineart.crease_threshold = 0.0
ob_camera.location = (7.481, -6.508, 5.344)
ob_camera.rotation_euler = (1.109, 0.01082, 0.8149)
ob_camera.lock_rotations_4d = False
ob_camera.empty_display_type = 'ARROWS'
ob_camera.color = (0.0, 0.0, 0.0, 0.0)
ob_camera.display_type = 'WIRE'
ob_camera.lineart.crease_threshold = 0.0
ob_glass_wall_h20_1.location = (0.0, 0.0, 0.0)
ob_glass_wall_h20_1.lineart.crease_threshold = 0.0

# ---- collection membership
col_collection_1.objects.link(ob_lamp)
col_collection_1.objects.link(ob_camera)
col_collection_1.objects.link(ob_glass_wall_h20_1)

# ---- scene / render settings (as saved in the file)
scene.camera = ob_camera
scene.frame_start = 1; scene.frame_end = 250; scene.frame_set(1)
scene.render.engine = 'BLENDER_EEVEE_NEXT'
scene.render.resolution_percentage = 50
scene.render.dither_intensity = 0.0
scene.cycles.use_denoising = False
scene.cycles.samples = 10
scene.cycles.sampling_pattern = 'TABULATED_SOBOL'
scene.cycles.light_sampling_threshold = 0.0
scene.cycles.use_adaptive_sampling = False
scene.cycles.use_light_tree = False
scene.cycles.blur_glossy = 0.0
scene.cycles.pixel_filter_type = 'GAUSSIAN'
scene.cycles.sample_clamp_indirect = 0.0
scene.view_settings.view_transform = 'Standard'
bpy.context.view_layer.update()
